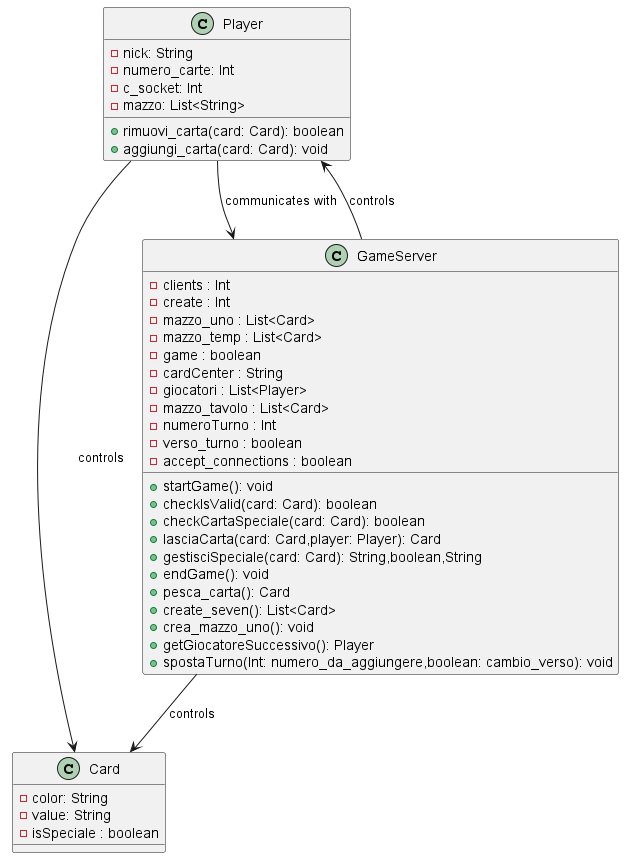

The diagram above was rendered by PlantUML. Its source (embedded in the PNG):
@startuml

class Player {
  - nick: String
  - numero_carte: Int
  - c_socket: Int
  - mazzo: List<String>
  + rimuovi_carta(card: Card): boolean
  + aggiungi_carta(card: Card): void
}

class Card {
  - color: String
  - value: String
  - isSpeciale : boolean

}

class GameServer {
- clients : Int
- create : Int
- mazzo_uno : List<Card>
- mazzo_temp : List<Card>
- game : boolean
- cardCenter : String
- giocatori : List<Player>
- mazzo_tavolo : List<Card>
- numeroTurno : Int
- verso_turno : boolean
- accept_connections : boolean
+ startGame(): void
+ checkIsValid(card: Card): boolean
+ checkCartaSpeciale(card: Card): boolean
+ lasciaCarta(card: Card,player: Player): Card
+ gestisciSpeciale(card: Card): String,boolean,String
+ endGame(): void
+ pesca_carta(): Card
+ create_seven(): List<Card>
+ crea_mazzo_uno(): void
+ getGiocatoreSuccessivo(): Player
+ spostaTurno(Int: numero_da_aggiungere,boolean: cambio_verso): void
}

Player --> Card : controls
GameServer --> Card : controls
Player --> GameServer : communicates with
GameServer --> Player : controls

@enduml